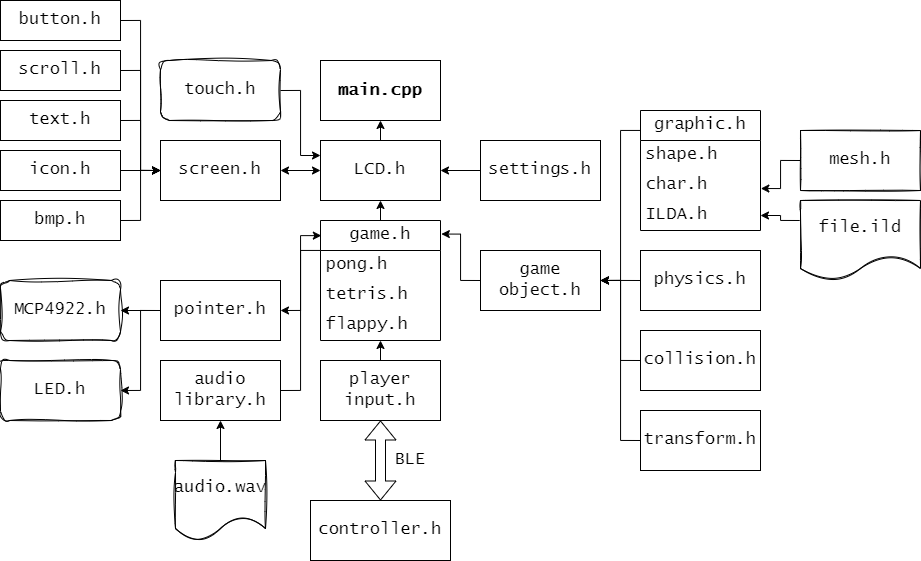

The diagram above was exported from draw.io. Its source (the exported page's mxGraphModel, read from the mxfile embedded in the PNG):
<mxGraphModel dx="1295" dy="969" grid="1" gridSize="10" guides="1" tooltips="1" connect="1" arrows="1" fold="1" page="1" pageScale="1" pageWidth="850" pageHeight="1100" math="0" shadow="0">
  <root>
    <mxCell id="0" />
    <mxCell id="1" parent="0" />
    <mxCell id="aBKBR6lbRRZP33JmMuhh-1" value="&lt;h3&gt;&lt;span style=&quot;font-size: 17px;&quot;&gt;&lt;font face=&quot;Lucida Console&quot;&gt;main.cpp&lt;/font&gt;&lt;/span&gt;&lt;/h3&gt;" style="rounded=0;whiteSpace=wrap;html=1;" vertex="1" parent="1">
      <mxGeometry x="360" y="400" width="120" height="60" as="geometry" />
    </mxCell>
    <mxCell id="aBKBR6lbRRZP33JmMuhh-50" style="edgeStyle=orthogonalEdgeStyle;rounded=0;orthogonalLoop=1;jettySize=auto;html=1;exitX=0.5;exitY=0;exitDx=0;exitDy=0;entryX=0.5;entryY=1;entryDx=0;entryDy=0;fontFamily=Lucida Console;fontSize=17;" edge="1" parent="1" source="aBKBR6lbRRZP33JmMuhh-2" target="aBKBR6lbRRZP33JmMuhh-1">
      <mxGeometry relative="1" as="geometry" />
    </mxCell>
    <mxCell id="aBKBR6lbRRZP33JmMuhh-2" value="LCD.h" style="rounded=0;whiteSpace=wrap;html=1;fontFamily=Lucida Console;fontSize=17;" vertex="1" parent="1">
      <mxGeometry x="360" y="480" width="120" height="60" as="geometry" />
    </mxCell>
    <mxCell id="aBKBR6lbRRZP33JmMuhh-39" style="edgeStyle=orthogonalEdgeStyle;rounded=0;orthogonalLoop=1;jettySize=auto;html=1;exitX=0;exitY=0;exitDx=0;exitDy=0;entryX=1;entryY=0.5;entryDx=0;entryDy=0;fontFamily=Lucida Console;fontSize=17;" edge="1" parent="1" source="aBKBR6lbRRZP33JmMuhh-6" target="aBKBR6lbRRZP33JmMuhh-19">
      <mxGeometry relative="1" as="geometry">
        <Array as="points">
          <mxPoint x="360" y="590" />
          <mxPoint x="340" y="590" />
          <mxPoint x="340" y="650" />
        </Array>
      </mxGeometry>
    </mxCell>
    <mxCell id="aBKBR6lbRRZP33JmMuhh-51" style="edgeStyle=orthogonalEdgeStyle;rounded=0;orthogonalLoop=1;jettySize=auto;html=1;exitX=0.5;exitY=0;exitDx=0;exitDy=0;entryX=0.5;entryY=1;entryDx=0;entryDy=0;fontFamily=Lucida Console;fontSize=17;" edge="1" parent="1" source="aBKBR6lbRRZP33JmMuhh-6" target="aBKBR6lbRRZP33JmMuhh-2">
      <mxGeometry relative="1" as="geometry" />
    </mxCell>
    <mxCell id="aBKBR6lbRRZP33JmMuhh-6" value="game.h" style="swimlane;fontStyle=0;childLayout=stackLayout;horizontal=1;startSize=30;horizontalStack=0;resizeParent=1;resizeParentMax=0;resizeLast=0;collapsible=1;marginBottom=0;whiteSpace=wrap;html=1;fontFamily=Lucida Console;fontSize=17;" vertex="1" parent="1">
      <mxGeometry x="360" y="560" width="120" height="120" as="geometry" />
    </mxCell>
    <mxCell id="aBKBR6lbRRZP33JmMuhh-7" value="pong.h" style="text;strokeColor=none;fillColor=none;align=left;verticalAlign=middle;spacingLeft=4;spacingRight=4;overflow=hidden;points=[[0,0.5],[1,0.5]];portConstraint=eastwest;rotatable=0;whiteSpace=wrap;html=1;fontSize=17;fontFamily=Lucida Console;" vertex="1" parent="aBKBR6lbRRZP33JmMuhh-6">
      <mxGeometry y="30" width="120" height="30" as="geometry" />
    </mxCell>
    <mxCell id="aBKBR6lbRRZP33JmMuhh-8" value="tetris.h" style="text;strokeColor=none;fillColor=none;align=left;verticalAlign=middle;spacingLeft=4;spacingRight=4;overflow=hidden;points=[[0,0.5],[1,0.5]];portConstraint=eastwest;rotatable=0;whiteSpace=wrap;html=1;fontSize=17;fontFamily=Lucida Console;" vertex="1" parent="aBKBR6lbRRZP33JmMuhh-6">
      <mxGeometry y="60" width="120" height="30" as="geometry" />
    </mxCell>
    <mxCell id="aBKBR6lbRRZP33JmMuhh-9" value="flappy.h" style="text;strokeColor=none;fillColor=none;align=left;verticalAlign=middle;spacingLeft=4;spacingRight=4;overflow=hidden;points=[[0,0.5],[1,0.5]];portConstraint=eastwest;rotatable=0;whiteSpace=wrap;html=1;fontSize=17;fontFamily=Lucida Console;" vertex="1" parent="aBKBR6lbRRZP33JmMuhh-6">
      <mxGeometry y="90" width="120" height="30" as="geometry" />
    </mxCell>
    <mxCell id="aBKBR6lbRRZP33JmMuhh-47" style="edgeStyle=orthogonalEdgeStyle;rounded=0;orthogonalLoop=1;jettySize=auto;html=1;exitX=0;exitY=0.5;exitDx=0;exitDy=0;entryX=1.007;entryY=0.113;entryDx=0;entryDy=0;entryPerimeter=0;fontFamily=Lucida Console;fontSize=17;" edge="1" parent="1" source="aBKBR6lbRRZP33JmMuhh-10" target="aBKBR6lbRRZP33JmMuhh-6">
      <mxGeometry relative="1" as="geometry" />
    </mxCell>
    <mxCell id="aBKBR6lbRRZP33JmMuhh-10" value="game&lt;br&gt;object.h" style="rounded=0;whiteSpace=wrap;html=1;fontFamily=Lucida Console;fontSize=17;" vertex="1" parent="1">
      <mxGeometry x="520" y="590" width="120" height="60" as="geometry" />
    </mxCell>
    <mxCell id="aBKBR6lbRRZP33JmMuhh-11" value="screen.h" style="rounded=0;whiteSpace=wrap;html=1;fontFamily=Lucida Console;fontSize=17;" vertex="1" parent="1">
      <mxGeometry x="200" y="480" width="120" height="60" as="geometry" />
    </mxCell>
    <mxCell id="aBKBR6lbRRZP33JmMuhh-55" style="edgeStyle=orthogonalEdgeStyle;rounded=0;orthogonalLoop=1;jettySize=auto;html=1;exitX=1;exitY=0.5;exitDx=0;exitDy=0;entryX=0;entryY=0.25;entryDx=0;entryDy=0;fontFamily=Lucida Console;fontSize=17;" edge="1" parent="1" source="aBKBR6lbRRZP33JmMuhh-12" target="aBKBR6lbRRZP33JmMuhh-2">
      <mxGeometry relative="1" as="geometry" />
    </mxCell>
    <mxCell id="aBKBR6lbRRZP33JmMuhh-12" value="touch.h" style="rounded=1;whiteSpace=wrap;html=1;fontFamily=Lucida Console;fontSize=17;glass=0;sketch=1;curveFitting=1;jiggle=2;" vertex="1" parent="1">
      <mxGeometry x="200" y="400" width="120" height="60" as="geometry" />
    </mxCell>
    <mxCell id="aBKBR6lbRRZP33JmMuhh-73" style="edgeStyle=orthogonalEdgeStyle;rounded=0;orthogonalLoop=1;jettySize=auto;html=1;exitX=1;exitY=0.5;exitDx=0;exitDy=0;entryX=0;entryY=0.5;entryDx=0;entryDy=0;fontFamily=Lucida Console;fontSize=17;" edge="1" parent="1" source="aBKBR6lbRRZP33JmMuhh-13" target="aBKBR6lbRRZP33JmMuhh-11">
      <mxGeometry relative="1" as="geometry" />
    </mxCell>
    <mxCell id="aBKBR6lbRRZP33JmMuhh-13" value="button.h" style="rounded=0;whiteSpace=wrap;html=1;fontFamily=Lucida Console;fontSize=17;" vertex="1" parent="1">
      <mxGeometry x="40" y="340" width="120" height="40" as="geometry" />
    </mxCell>
    <mxCell id="aBKBR6lbRRZP33JmMuhh-56" style="edgeStyle=orthogonalEdgeStyle;rounded=0;orthogonalLoop=1;jettySize=auto;html=1;exitX=1;exitY=0.5;exitDx=0;exitDy=0;entryX=0;entryY=0.5;entryDx=0;entryDy=0;fontFamily=Lucida Console;fontSize=17;" edge="1" parent="1" source="aBKBR6lbRRZP33JmMuhh-14" target="aBKBR6lbRRZP33JmMuhh-11">
      <mxGeometry relative="1" as="geometry" />
    </mxCell>
    <mxCell id="aBKBR6lbRRZP33JmMuhh-14" value="scroll.h" style="rounded=0;whiteSpace=wrap;html=1;fontFamily=Lucida Console;fontSize=17;" vertex="1" parent="1">
      <mxGeometry x="40" y="390" width="120" height="40" as="geometry" />
    </mxCell>
    <mxCell id="aBKBR6lbRRZP33JmMuhh-57" style="edgeStyle=orthogonalEdgeStyle;rounded=0;orthogonalLoop=1;jettySize=auto;html=1;exitX=1;exitY=0.5;exitDx=0;exitDy=0;entryX=0;entryY=0.5;entryDx=0;entryDy=0;fontFamily=Lucida Console;fontSize=17;" edge="1" parent="1" source="aBKBR6lbRRZP33JmMuhh-15" target="aBKBR6lbRRZP33JmMuhh-11">
      <mxGeometry relative="1" as="geometry" />
    </mxCell>
    <mxCell id="aBKBR6lbRRZP33JmMuhh-15" value="text.h" style="rounded=0;whiteSpace=wrap;html=1;fontFamily=Lucida Console;fontSize=17;" vertex="1" parent="1">
      <mxGeometry x="40" y="440" width="120" height="40" as="geometry" />
    </mxCell>
    <mxCell id="aBKBR6lbRRZP33JmMuhh-58" style="edgeStyle=orthogonalEdgeStyle;rounded=0;orthogonalLoop=1;jettySize=auto;html=1;exitX=1;exitY=0.5;exitDx=0;exitDy=0;fontFamily=Lucida Console;fontSize=17;" edge="1" parent="1" source="aBKBR6lbRRZP33JmMuhh-16">
      <mxGeometry relative="1" as="geometry">
        <mxPoint x="200" y="510" as="targetPoint" />
      </mxGeometry>
    </mxCell>
    <mxCell id="aBKBR6lbRRZP33JmMuhh-16" value="icon.h" style="rounded=0;whiteSpace=wrap;html=1;fontFamily=Lucida Console;fontSize=17;" vertex="1" parent="1">
      <mxGeometry x="40" y="490" width="120" height="40" as="geometry" />
    </mxCell>
    <mxCell id="aBKBR6lbRRZP33JmMuhh-59" style="edgeStyle=orthogonalEdgeStyle;rounded=0;orthogonalLoop=1;jettySize=auto;html=1;exitX=1;exitY=0.5;exitDx=0;exitDy=0;entryX=0;entryY=0.5;entryDx=0;entryDy=0;fontFamily=Lucida Console;fontSize=17;" edge="1" parent="1" source="aBKBR6lbRRZP33JmMuhh-17" target="aBKBR6lbRRZP33JmMuhh-11">
      <mxGeometry relative="1" as="geometry" />
    </mxCell>
    <mxCell id="aBKBR6lbRRZP33JmMuhh-17" value="bmp.h" style="rounded=0;whiteSpace=wrap;html=1;fontFamily=Lucida Console;fontSize=17;" vertex="1" parent="1">
      <mxGeometry x="40" y="540" width="120" height="40" as="geometry" />
    </mxCell>
    <mxCell id="aBKBR6lbRRZP33JmMuhh-41" style="edgeStyle=orthogonalEdgeStyle;rounded=0;orthogonalLoop=1;jettySize=auto;html=1;exitX=0;exitY=0.5;exitDx=0;exitDy=0;entryX=1;entryY=0.5;entryDx=0;entryDy=0;fontFamily=Lucida Console;fontSize=17;" edge="1" parent="1" source="aBKBR6lbRRZP33JmMuhh-19" target="aBKBR6lbRRZP33JmMuhh-21">
      <mxGeometry relative="1" as="geometry" />
    </mxCell>
    <mxCell id="aBKBR6lbRRZP33JmMuhh-42" style="edgeStyle=orthogonalEdgeStyle;rounded=0;orthogonalLoop=1;jettySize=auto;html=1;exitX=0;exitY=0.5;exitDx=0;exitDy=0;entryX=1;entryY=0.5;entryDx=0;entryDy=0;fontFamily=Lucida Console;fontSize=17;" edge="1" parent="1" source="aBKBR6lbRRZP33JmMuhh-19" target="aBKBR6lbRRZP33JmMuhh-20">
      <mxGeometry relative="1" as="geometry" />
    </mxCell>
    <mxCell id="aBKBR6lbRRZP33JmMuhh-19" value="pointer.h" style="rounded=0;whiteSpace=wrap;html=1;fontFamily=Lucida Console;fontSize=17;" vertex="1" parent="1">
      <mxGeometry x="200" y="620" width="120" height="60" as="geometry" />
    </mxCell>
    <mxCell id="aBKBR6lbRRZP33JmMuhh-20" value="MCP4922.h" style="rounded=1;whiteSpace=wrap;html=1;fontFamily=Lucida Console;fontSize=17;glass=0;shadow=0;sketch=1;curveFitting=1;jiggle=2;" vertex="1" parent="1">
      <mxGeometry x="40" y="620" width="120" height="60" as="geometry" />
    </mxCell>
    <mxCell id="aBKBR6lbRRZP33JmMuhh-21" value="LED.h" style="rounded=1;whiteSpace=wrap;html=1;fontFamily=Lucida Console;fontSize=17;sketch=1;curveFitting=1;jiggle=2;" vertex="1" parent="1">
      <mxGeometry x="40" y="700" width="120" height="60" as="geometry" />
    </mxCell>
    <mxCell id="aBKBR6lbRRZP33JmMuhh-38" style="edgeStyle=orthogonalEdgeStyle;rounded=0;orthogonalLoop=1;jettySize=auto;html=1;exitX=1;exitY=0.5;exitDx=0;exitDy=0;entryX=0.007;entryY=0.126;entryDx=0;entryDy=0;entryPerimeter=0;fontFamily=Lucida Console;fontSize=17;" edge="1" parent="1" source="aBKBR6lbRRZP33JmMuhh-22" target="aBKBR6lbRRZP33JmMuhh-6">
      <mxGeometry relative="1" as="geometry" />
    </mxCell>
    <mxCell id="aBKBR6lbRRZP33JmMuhh-22" value="audio&lt;br&gt;library.h" style="rounded=0;whiteSpace=wrap;html=1;fontFamily=Lucida Console;fontSize=17;" vertex="1" parent="1">
      <mxGeometry x="200" y="700" width="120" height="60" as="geometry" />
    </mxCell>
    <mxCell id="aBKBR6lbRRZP33JmMuhh-44" style="edgeStyle=orthogonalEdgeStyle;rounded=0;orthogonalLoop=1;jettySize=auto;html=1;exitX=0.5;exitY=0;exitDx=0;exitDy=0;entryX=0.5;entryY=1;entryDx=0;entryDy=0;entryPerimeter=0;fontFamily=Lucida Console;fontSize=17;" edge="1" parent="1" source="aBKBR6lbRRZP33JmMuhh-23" target="aBKBR6lbRRZP33JmMuhh-9">
      <mxGeometry relative="1" as="geometry" />
    </mxCell>
    <mxCell id="aBKBR6lbRRZP33JmMuhh-23" value="player&lt;br&gt;input.h" style="rounded=0;whiteSpace=wrap;html=1;fontFamily=Lucida Console;fontSize=17;" vertex="1" parent="1">
      <mxGeometry x="360" y="700" width="120" height="60" as="geometry" />
    </mxCell>
    <mxCell id="aBKBR6lbRRZP33JmMuhh-24" value="controller.h" style="rounded=0;whiteSpace=wrap;html=1;fontFamily=Lucida Console;fontSize=17;" vertex="1" parent="1">
      <mxGeometry x="350" y="840" width="140" height="60" as="geometry" />
    </mxCell>
    <mxCell id="aBKBR6lbRRZP33JmMuhh-48" style="edgeStyle=orthogonalEdgeStyle;rounded=0;orthogonalLoop=1;jettySize=auto;html=1;exitX=0;exitY=0.5;exitDx=0;exitDy=0;entryX=1;entryY=0.5;entryDx=0;entryDy=0;fontFamily=Lucida Console;fontSize=17;" edge="1" parent="1" source="aBKBR6lbRRZP33JmMuhh-25" target="aBKBR6lbRRZP33JmMuhh-2">
      <mxGeometry relative="1" as="geometry" />
    </mxCell>
    <mxCell id="aBKBR6lbRRZP33JmMuhh-25" value="settings.h" style="rounded=0;whiteSpace=wrap;html=1;fontFamily=Lucida Console;fontSize=17;" vertex="1" parent="1">
      <mxGeometry x="520" y="480" width="120" height="60" as="geometry" />
    </mxCell>
    <mxCell id="aBKBR6lbRRZP33JmMuhh-66" style="edgeStyle=orthogonalEdgeStyle;rounded=0;orthogonalLoop=1;jettySize=auto;html=1;exitX=0;exitY=0.5;exitDx=0;exitDy=0;fontFamily=Lucida Console;fontSize=17;" edge="1" parent="1" source="aBKBR6lbRRZP33JmMuhh-27">
      <mxGeometry relative="1" as="geometry">
        <mxPoint x="640" y="619.9166666666667" as="targetPoint" />
      </mxGeometry>
    </mxCell>
    <mxCell id="aBKBR6lbRRZP33JmMuhh-27" value="physics.h" style="rounded=0;whiteSpace=wrap;html=1;fontFamily=Lucida Console;fontSize=17;" vertex="1" parent="1">
      <mxGeometry x="680" y="590" width="120" height="60" as="geometry" />
    </mxCell>
    <mxCell id="aBKBR6lbRRZP33JmMuhh-67" style="edgeStyle=orthogonalEdgeStyle;rounded=0;orthogonalLoop=1;jettySize=auto;html=1;exitX=0;exitY=0.5;exitDx=0;exitDy=0;entryX=1;entryY=0.5;entryDx=0;entryDy=0;fontFamily=Lucida Console;fontSize=17;" edge="1" parent="1" source="aBKBR6lbRRZP33JmMuhh-28" target="aBKBR6lbRRZP33JmMuhh-10">
      <mxGeometry relative="1" as="geometry" />
    </mxCell>
    <mxCell id="aBKBR6lbRRZP33JmMuhh-28" value="collision.h" style="rounded=0;whiteSpace=wrap;html=1;fontFamily=Lucida Console;fontSize=17;" vertex="1" parent="1">
      <mxGeometry x="680" y="670" width="120" height="60" as="geometry" />
    </mxCell>
    <mxCell id="aBKBR6lbRRZP33JmMuhh-68" style="edgeStyle=orthogonalEdgeStyle;rounded=0;orthogonalLoop=1;jettySize=auto;html=1;exitX=0;exitY=0.5;exitDx=0;exitDy=0;entryX=1;entryY=0.5;entryDx=0;entryDy=0;fontFamily=Lucida Console;fontSize=17;" edge="1" parent="1" source="aBKBR6lbRRZP33JmMuhh-29" target="aBKBR6lbRRZP33JmMuhh-10">
      <mxGeometry relative="1" as="geometry" />
    </mxCell>
    <mxCell id="aBKBR6lbRRZP33JmMuhh-29" value="transform.h" style="rounded=0;whiteSpace=wrap;html=1;fontFamily=Lucida Console;fontSize=17;" vertex="1" parent="1">
      <mxGeometry x="680" y="750" width="120" height="60" as="geometry" />
    </mxCell>
    <mxCell id="aBKBR6lbRRZP33JmMuhh-65" style="edgeStyle=orthogonalEdgeStyle;rounded=0;orthogonalLoop=1;jettySize=auto;html=1;exitX=0;exitY=0;exitDx=0;exitDy=0;entryX=1;entryY=0.5;entryDx=0;entryDy=0;fontFamily=Lucida Console;fontSize=17;" edge="1" parent="1" source="aBKBR6lbRRZP33JmMuhh-30" target="aBKBR6lbRRZP33JmMuhh-10">
      <mxGeometry relative="1" as="geometry">
        <Array as="points">
          <mxPoint x="680" y="470" />
          <mxPoint x="660" y="470" />
          <mxPoint x="660" y="620" />
        </Array>
      </mxGeometry>
    </mxCell>
    <mxCell id="aBKBR6lbRRZP33JmMuhh-30" value="graphic.h" style="swimlane;fontStyle=0;childLayout=stackLayout;horizontal=1;startSize=30;horizontalStack=0;resizeParent=1;resizeParentMax=0;resizeLast=0;collapsible=1;marginBottom=0;whiteSpace=wrap;html=1;fontFamily=Lucida Console;fontSize=17;" vertex="1" parent="1">
      <mxGeometry x="680" y="450" width="120" height="120" as="geometry" />
    </mxCell>
    <mxCell id="aBKBR6lbRRZP33JmMuhh-31" value="shape.h" style="text;strokeColor=none;fillColor=none;align=left;verticalAlign=middle;spacingLeft=4;spacingRight=4;overflow=hidden;points=[[0,0.5],[1,0.5]];portConstraint=eastwest;rotatable=0;whiteSpace=wrap;html=1;fontSize=17;fontFamily=Lucida Console;" vertex="1" parent="aBKBR6lbRRZP33JmMuhh-30">
      <mxGeometry y="30" width="120" height="30" as="geometry" />
    </mxCell>
    <mxCell id="aBKBR6lbRRZP33JmMuhh-32" value="char.h" style="text;strokeColor=none;fillColor=none;align=left;verticalAlign=middle;spacingLeft=4;spacingRight=4;overflow=hidden;points=[[0,0.5],[1,0.5]];portConstraint=eastwest;rotatable=0;whiteSpace=wrap;html=1;fontSize=17;fontFamily=Lucida Console;" vertex="1" parent="aBKBR6lbRRZP33JmMuhh-30">
      <mxGeometry y="60" width="120" height="30" as="geometry" />
    </mxCell>
    <mxCell id="aBKBR6lbRRZP33JmMuhh-33" value="ILDA.h" style="text;strokeColor=none;fillColor=none;align=left;verticalAlign=middle;spacingLeft=4;spacingRight=4;overflow=hidden;points=[[0,0.5],[1,0.5]];portConstraint=eastwest;rotatable=0;whiteSpace=wrap;html=1;fontSize=17;fontFamily=Lucida Console;" vertex="1" parent="aBKBR6lbRRZP33JmMuhh-30">
      <mxGeometry y="90" width="120" height="30" as="geometry" />
    </mxCell>
    <mxCell id="aBKBR6lbRRZP33JmMuhh-37" style="edgeStyle=orthogonalEdgeStyle;rounded=0;orthogonalLoop=1;jettySize=auto;html=1;exitX=0.5;exitY=0;exitDx=0;exitDy=0;entryX=0.5;entryY=1;entryDx=0;entryDy=0;fontFamily=Lucida Console;fontSize=17;" edge="1" parent="1" source="aBKBR6lbRRZP33JmMuhh-34" target="aBKBR6lbRRZP33JmMuhh-22">
      <mxGeometry relative="1" as="geometry" />
    </mxCell>
    <mxCell id="aBKBR6lbRRZP33JmMuhh-34" value="audio.wav" style="shape=document;whiteSpace=wrap;html=1;boundedLbl=1;rounded=1;shadow=0;glass=0;sketch=1;fontFamily=Lucida Console;fontSize=17;" vertex="1" parent="1">
      <mxGeometry x="215" y="800" width="90" height="80" as="geometry" />
    </mxCell>
    <mxCell id="aBKBR6lbRRZP33JmMuhh-69" style="edgeStyle=orthogonalEdgeStyle;rounded=0;orthogonalLoop=1;jettySize=auto;html=1;exitX=0;exitY=0.25;exitDx=0;exitDy=0;entryX=1;entryY=0.5;entryDx=0;entryDy=0;fontFamily=Lucida Console;fontSize=17;" edge="1" parent="1" source="aBKBR6lbRRZP33JmMuhh-35" target="aBKBR6lbRRZP33JmMuhh-33">
      <mxGeometry relative="1" as="geometry" />
    </mxCell>
    <mxCell id="aBKBR6lbRRZP33JmMuhh-35" value="file.ild" style="shape=document;whiteSpace=wrap;html=1;boundedLbl=1;rounded=1;shadow=0;glass=0;sketch=1;fontFamily=Lucida Console;fontSize=17;" vertex="1" parent="1">
      <mxGeometry x="840" y="540" width="120" height="80" as="geometry" />
    </mxCell>
    <mxCell id="aBKBR6lbRRZP33JmMuhh-70" style="edgeStyle=orthogonalEdgeStyle;rounded=0;orthogonalLoop=1;jettySize=auto;html=1;exitX=0;exitY=0.5;exitDx=0;exitDy=0;entryX=1.003;entryY=0.601;entryDx=0;entryDy=0;entryPerimeter=0;fontFamily=Lucida Console;fontSize=17;" edge="1" parent="1" source="aBKBR6lbRRZP33JmMuhh-36" target="aBKBR6lbRRZP33JmMuhh-32">
      <mxGeometry relative="1" as="geometry" />
    </mxCell>
    <mxCell id="aBKBR6lbRRZP33JmMuhh-36" value="mesh.h" style="rounded=0;whiteSpace=wrap;html=1;shadow=0;glass=0;sketch=1;fontFamily=Lucida Console;fontSize=17;" vertex="1" parent="1">
      <mxGeometry x="840" y="470" width="120" height="60" as="geometry" />
    </mxCell>
    <mxCell id="aBKBR6lbRRZP33JmMuhh-53" value="" style="endArrow=classic;startArrow=classic;html=1;rounded=0;fontFamily=Lucida Console;fontSize=17;entryX=1;entryY=0.5;entryDx=0;entryDy=0;exitX=0;exitY=0.5;exitDx=0;exitDy=0;" edge="1" parent="1" source="aBKBR6lbRRZP33JmMuhh-2" target="aBKBR6lbRRZP33JmMuhh-11">
      <mxGeometry width="50" height="50" relative="1" as="geometry">
        <mxPoint x="360" y="600" as="sourcePoint" />
        <mxPoint x="410" y="550" as="targetPoint" />
      </mxGeometry>
    </mxCell>
    <mxCell id="aBKBR6lbRRZP33JmMuhh-71" value="" style="shape=flexArrow;endArrow=classic;startArrow=classic;html=1;rounded=0;fontFamily=Lucida Console;fontSize=17;exitX=0.5;exitY=0;exitDx=0;exitDy=0;" edge="1" parent="1" source="aBKBR6lbRRZP33JmMuhh-24" target="aBKBR6lbRRZP33JmMuhh-23">
      <mxGeometry width="100" height="100" relative="1" as="geometry">
        <mxPoint x="410" y="710" as="sourcePoint" />
        <mxPoint x="510" y="610" as="targetPoint" />
      </mxGeometry>
    </mxCell>
    <mxCell id="aBKBR6lbRRZP33JmMuhh-72" value="BLE" style="text;html=1;align=center;verticalAlign=middle;resizable=0;points=[];autosize=1;strokeColor=none;fillColor=none;fontSize=17;fontFamily=Lucida Console;" vertex="1" parent="1">
      <mxGeometry x="425" y="785" width="50" height="30" as="geometry" />
    </mxCell>
  </root>
</mxGraphModel>